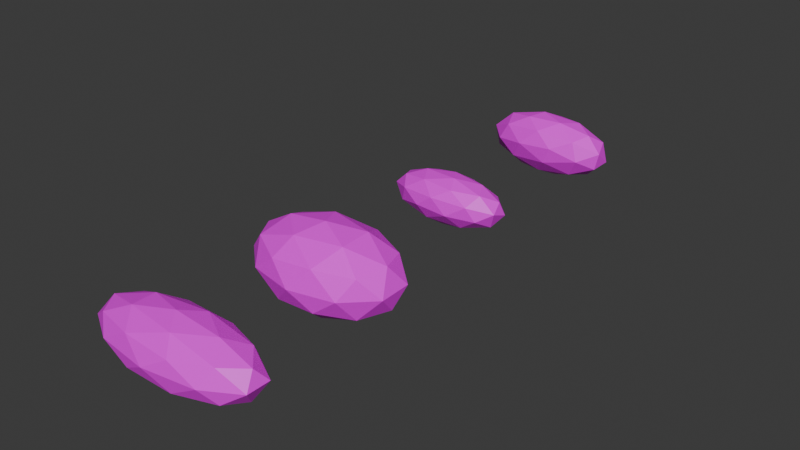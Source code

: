 # Source: Buds.blend  (saved by Blender 4.2.66; exported with 4.5.12 LTS)
import bpy
from mathutils import Matrix  # noqa: F401  (used for matrix-valued properties, if any)

bpy.ops.wm.read_factory_settings(use_empty=True)
scene = bpy.context.scene
scene.name = 'Scene'

# ---- collections
col_bud_sizes = bpy.data.collections.new('bud sizes'); scene.collection.children.link(col_bud_sizes)

# ---- images (referenced by path relative to the original .blend; pixels are not part of the script)
import os
ASSET_DIR = os.environ.get("B2B_ASSET_DIR", "")  # directory of the original .blend (textures are referenced by path, not embedded)
HERE = os.path.dirname(os.path.abspath(__file__))  # packed textures are extracted next to this script under _unpacked/

def load_image(name, relpath, width, height, colorspace="sRGB"):
    """Load a texture the original file referenced (path relative to the .blend, or extracted next to this script)."""
    p = next((c for c in (os.path.join(HERE, relpath), os.path.join(ASSET_DIR, relpath)) if relpath and os.path.exists(c)), "")
    if p:
        img = bpy.data.images.load(p, check_existing=True)
        img.name = name
    else:  # same state as the original file: an image datablock whose file is absent (Cycles renders it pink)
        img = bpy.data.images.new(name, width, height)
        img.source = "FILE"
        img.filepath = "//" + (relpath or name)
    img.colorspace_settings.name = colorspace
    return img
img_cannabisnugtexture001_basecolor_png = load_image('cannabisnugtexture001_BaseColor.png', 'cannabisnugtexture001_BaseColor.png', 1024, 1024, 'sRGB')

# ---- materials (node trees are filled in below, after node groups)
mat_material = bpy.data.materials.new('Material')
mat_material.alpha_threshold = 0.0
mat_material.roughness = 0.5
mat_material.line_color = (0.0, 0.0, 0.0, 1.0)

# ---- material node trees
mat_material.use_nodes = True; mat_material.node_tree.nodes.clear()
_N = mat_material.node_tree.nodes; _L = mat_material.node_tree.links
n0 = _N.new('ShaderNodeOutputMaterial'); n0.name = 'Material Output'; n0.location = (300, 300)
n1 = _N.new('ShaderNodeBsdfPrincipled'); n1.name = 'Principled BSDF'; n1.location = (10, 300)
n1.inputs[3].default_value = 1.45
n2 = _N.new('ShaderNodeTexImage'); n2.name = 'Image Texture'; n2.location = (-277, 186)
n2.image = img_cannabisnugtexture001_basecolor_png
_L.new(n1.outputs[0], n0.inputs[0])
_L.new(n2.outputs[0], n1.inputs[0])
n0.is_active_output = True

# ---- world
world_world = bpy.data.worlds.new('World'); scene.world = world_world
world_world.use_nodes = True; world_world.node_tree.nodes.clear()
_N = world_world.node_tree.nodes; _L = world_world.node_tree.links
n0 = _N.new('ShaderNodeOutputWorld'); n0.name = 'World Output'; n0.location = (300, 300)
n1 = _N.new('ShaderNodeBackground'); n1.name = 'Background'; n1.location = (10, 300)
n1.inputs[0].default_value = (0.05088, 0.05088, 0.05088, 1.0)
_L.new(n1.outputs[0], n0.inputs[0])
n0.is_active_output = True
world_world.color = (0.05088, 0.05088, 0.05088)
world_world.sun_shadow_jitter_overblur = 0.0

# ---- meshes
me_bud1 = bpy.data.meshes.new('Bud1')
me_bud1.from_pydata([(4.257e-09, 2.838e-09, -1.1), (0.5235, -0.5306, -0.4921), (-0.2, -0.8586, -0.4921), (-0.6471, 2.838e-09, -0.4921), (-0.2, 0.8586, -0.4921), (0.5235, 0.5306, -0.4921), (0.2, -0.8586, 0.4921), (-0.5235, -0.5306, 0.4921), (-0.5235, 0.5306, 0.4921), (0.2, 0.8586, 0.4921), (0.6471, 2.838e-09, 0.4921), (4.257e-09, 2.838e-09, 1.1), (-0.1175, -0.5046, -0.936), (0.3077, -0.3119, -0.936), (0.1902, -0.8165, -0.5785), (0.6155, 2.838e-09, -0.5785), (0.3077, 0.3119, -0.936), (-0.3804, 2.838e-09, -0.936), (-0.4979, -0.5047, -0.5785), (-0.1175, 0.5046, -0.936), (-0.4979, 0.5047, -0.5785), (0.1902, 0.8165, -0.5785), (0.6881, -0.3119, 5.677e-09), (0.6881, 0.3119, 5.677e-09), (4.257e-09, -1.009, 5.677e-09), (0.4253, -0.8165, 5.677e-09), (-0.6881, -0.3119, 5.677e-09), (-0.4253, -0.8165, 5.677e-09), (-0.4253, 0.8165, 5.677e-09), (-0.6881, 0.3119, 5.677e-09), (0.4253, 0.8165, 5.677e-09), (4.257e-09, 1.009, 5.677e-09), (0.4979, -0.5047, 0.5785), (-0.1902, -0.8165, 0.5785), (-0.6155, 2.838e-09, 0.5785), (-0.1902, 0.8165, 0.5785), (0.4979, 0.5047, 0.5785), (0.1175, -0.5046, 0.936), (0.3804, 2.838e-09, 0.936), (-0.3077, -0.3119, 0.936), (-0.3077, 0.3119, 0.936), (0.1175, 0.5046, 0.936)], [], [(0, 13, 12), (1, 13, 15), (0, 12, 17), (0, 17, 19), (0, 19, 16), (1, 15, 22), (2, 14, 24), (3, 18, 26), (4, 20, 28), (5, 21, 30), (1, 22, 25), (2, 24, 27), (3, 26, 29), (4, 28, 31), (5, 30, 23), (6, 32, 37), (7, 33, 39), (8, 34, 40), (9, 35, 41), (10, 36, 38), (38, 41, 11), (38, 36, 41), (36, 9, 41), (41, 40, 11), (41, 35, 40), (35, 8, 40), (40, 39, 11), (40, 34, 39), (34, 7, 39), (39, 37, 11), (39, 33, 37), (33, 6, 37), (37, 38, 11), (37, 32, 38), (32, 10, 38), (23, 36, 10), (23, 30, 36), (30, 9, 36), (31, 35, 9), (31, 28, 35), (28, 8, 35), (29, 34, 8), (29, 26, 34), (26, 7, 34), (27, 33, 7), (27, 24, 33), (24, 6, 33), (25, 32, 6), (25, 22, 32), (22, 10, 32), (30, 31, 9), (30, 21, 31), (21, 4, 31), (28, 29, 8), (28, 20, 29), (20, 3, 29), (26, 27, 7), (26, 18, 27), (18, 2, 27), (24, 25, 6), (24, 14, 25), (14, 1, 25), (22, 23, 10), (22, 15, 23), (15, 5, 23), (16, 21, 5), (16, 19, 21), (19, 4, 21), (19, 20, 4), (19, 17, 20), (17, 3, 20), (17, 18, 3), (17, 12, 18), (12, 2, 18), (15, 16, 5), (15, 13, 16), (13, 0, 16), (12, 14, 2), (12, 13, 14), (13, 1, 14)])
_uv = me_bud1.uv_layers.new(name='UVMap')
_uv.uv.foreach_set('vector', [0.1818, 0.0, 0.2273, 0.07873, 0.1364, 0.07873, 0.2727, 0.1575, 0.3182, 0.07873, 0.3636, 0.1575, 0.9091, 0.0, 0.9545, 0.07873, 0.8636, 0.07873, 0.7273, 0.0, 0.7727, 0.07873, 0.6818, 0.07873, 0.5455, 0.0, 0.5909, 0.07873, 0.5, 0.07873, 0.2727, 0.1575, 0.3636, 0.1575, 0.3182, 0.2362, 0.09091, 0.1575, 0.1818, 0.1575, 0.1364, 0.2362, 0.8182, 0.1575, 0.9091, 0.1575, 0.8636, 0.2362, 0.6364, 0.1575, 0.7273, 0.1575, 0.6818, 0.2362, 0.4545, 0.1575, 0.5455, 0.1575, 0.5, 0.2362, 0.2727, 0.1575, 0.3182, 0.2362, 0.2273, 0.2362, 0.09091, 0.1575, 0.1364, 0.2362, 0.04546, 0.2362, 0.8182, 0.1575, 0.8636, 0.2362, 0.7727, 0.2362, 0.6364, 0.1575, 0.6818, 0.2362, 0.5909, 0.2362, 0.4545, 0.1575, 0.5, 0.2362, 0.4091, 0.2362, 0.1818, 0.3149, 0.2727, 0.3149, 0.2273, 0.3937, 0.0, 0.3149, 0.09091, 0.3149, 0.04546, 0.3937, 0.7273, 0.3149, 0.8182, 0.3149, 0.7727, 0.3937, 0.5455, 0.3149, 0.6364, 0.3149, 0.5909, 0.3937, 0.3636, 0.3149, 0.4545, 0.3149, 0.4091, 0.3937, 0.4091, 0.3937, 0.5, 0.3937, 0.4545, 0.4724, 0.4091, 0.3937, 0.4545, 0.3149, 0.5, 0.3937, 0.4545, 0.3149, 0.5455, 0.3149, 0.5, 0.3937, 0.5909, 0.3937, 0.6818, 0.3937, 0.6364, 0.4724, 0.5909, 0.3937, 0.6364, 0.3149, 0.6818, 0.3937, 0.6364, 0.3149, 0.7273, 0.3149, 0.6818, 0.3937, 0.7727, 0.3937, 0.8636, 0.3937, 0.8182, 0.4724, 0.7727, 0.3937, 0.8182, 0.3149, 0.8636, 0.3937, 0.8182, 0.3149, 0.9091, 0.3149, 0.8636, 0.3937, 0.04546, 0.3937, 0.1364, 0.3937, 0.09091, 0.4724, 0.04546, 0.3937, 0.09091, 0.3149, 0.1364, 0.3937, 0.09091, 0.3149, 0.1818, 0.3149, 0.1364, 0.3937, 0.2273, 0.3937, 0.3182, 0.3937, 0.2727, 0.4724, 0.2273, 0.3937, 0.2727, 0.3149, 0.3182, 0.3937, 0.2727, 0.3149, 0.3636, 0.3149, 0.3182, 0.3937, 0.4091, 0.2362, 0.4545, 0.3149, 0.3636, 0.3149, 0.4091, 0.2362, 0.5, 0.2362, 0.4545, 0.3149, 0.5, 0.2362, 0.5455, 0.3149, 0.4545, 0.3149, 0.5909, 0.2362, 0.6364, 0.3149, 0.5455, 0.3149, 0.5909, 0.2362, 0.6818, 0.2362, 0.6364, 0.3149, 0.6818, 0.2362, 0.7273, 0.3149, 0.6364, 0.3149, 0.7727, 0.2362, 0.8182, 0.3149, 0.7273, 0.3149, 0.7727, 0.2362, 0.8636, 0.2362, 0.8182, 0.3149, 0.8636, 0.2362, 0.9091, 0.3149, 0.8182, 0.3149, 0.04546, 0.2362, 0.09091, 0.3149, 0.0, 0.3149, 0.04546, 0.2362, 0.1364, 0.2362, 0.09091, 0.3149, 0.1364, 0.2362, 0.1818, 0.3149, 0.09091, 0.3149, 0.2273, 0.2362, 0.2727, 0.3149, 0.1818, 0.3149, 0.2273, 0.2362, 0.3182, 0.2362, 0.2727, 0.3149, 0.3182, 0.2362, 0.3636, 0.3149, 0.2727, 0.3149, 0.5, 0.2362, 0.5909, 0.2362, 0.5455, 0.3149, 0.5, 0.2362, 0.5455, 0.1575, 0.5909, 0.2362, 0.5455, 0.1575, 0.6364, 0.1575, 0.5909, 0.2362, 0.6818, 0.2362, 0.7727, 0.2362, 0.7273, 0.3149, 0.6818, 0.2362, 0.7273, 0.1575, 0.7727, 0.2362, 0.7273, 0.1575, 0.8182, 0.1575, 0.7727, 0.2362, 0.8636, 0.2362, 0.9545, 0.2362, 0.9091, 0.3149, 0.8636, 0.2362, 0.9091, 0.1575, 0.9545, 0.2362, 0.9091, 0.1575, 1.0, 0.1575, 0.9545, 0.2362, 0.1364, 0.2362, 0.2273, 0.2362, 0.1818, 0.3149, 0.1364, 0.2362, 0.1818, 0.1575, 0.2273, 0.2362, 0.1818, 0.1575, 0.2727, 0.1575, 0.2273, 0.2362, 0.3182, 0.2362, 0.4091, 0.2362, 0.3636, 0.3149, 0.3182, 0.2362, 0.3636, 0.1575, 0.4091, 0.2362, 0.3636, 0.1575, 0.4545, 0.1575, 0.4091, 0.2362, 0.5, 0.07873, 0.5455, 0.1575, 0.4545, 0.1575, 0.5, 0.07873, 0.5909, 0.07873, 0.5455, 0.1575, 0.5909, 0.07873, 0.6364, 0.1575, 0.5455, 0.1575, 0.6818, 0.07873, 0.7273, 0.1575, 0.6364, 0.1575, 0.6818, 0.07873, 0.7727, 0.07873, 0.7273, 0.1575, 0.7727, 0.07873, 0.8182, 0.1575, 0.7273, 0.1575, 0.8636, 0.07873, 0.9091, 0.1575, 0.8182, 0.1575, 0.8636, 0.07873, 0.9545, 0.07873, 0.9091, 0.1575, 0.9545, 0.07873, 1.0, 0.1575, 0.9091, 0.1575, 0.3636, 0.1575, 0.4091, 0.07873, 0.4545, 0.1575, 0.3636, 0.1575, 0.3182, 0.07873, 0.4091, 0.07873, 0.3182, 0.07873, 0.3636, 0.0, 0.4091, 0.07873, 0.1364, 0.07873, 0.1818, 0.1575, 0.09091, 0.1575, 0.1364, 0.07873, 0.2273, 0.07873, 0.1818, 0.1575, 0.2273, 0.07873, 0.2727, 0.1575, 0.1818, 0.1575])
me_bud1.materials.append(mat_material)
me_bud1.update()
me_bud2 = bpy.data.meshes.new('Bud2')
me_bud2.from_pydata([(4.257e-09, 2.838e-09, -1.1), (0.5235, -0.5306, -0.4921), (-0.2, -0.8586, -0.4921), (-0.6471, 2.838e-09, -0.4921), (-0.2, 0.8586, -0.4921), (0.5235, 0.5306, -0.4921), (0.2, -0.8586, 0.4921), (-0.5235, -0.5306, 0.4921), (-0.5235, 0.5306, 0.4921), (0.2, 0.8586, 0.4921), (0.6471, 2.838e-09, 0.4921), (4.257e-09, 2.838e-09, 1.1), (-0.1175, -0.5046, -0.936), (0.3077, -0.3119, -0.936), (0.1902, -0.8165, -0.5785), (0.6155, 2.838e-09, -0.5785), (0.3077, 0.3119, -0.936), (-0.3804, 2.838e-09, -0.936), (-0.4979, -0.5047, -0.5785), (-0.1175, 0.5046, -0.936), (-0.4979, 0.5047, -0.5785), (0.1902, 0.8165, -0.5785), (0.6881, -0.3119, 5.677e-09), (0.6881, 0.3119, 5.677e-09), (4.257e-09, -1.009, 5.677e-09), (0.4253, -0.8165, 5.677e-09), (-0.6881, -0.3119, 5.677e-09), (-0.4253, -0.8165, 5.677e-09), (-0.4253, 0.8165, 5.677e-09), (-0.6881, 0.3119, 5.677e-09), (0.4253, 0.8165, 5.677e-09), (4.257e-09, 1.009, 5.677e-09), (0.4979, -0.5047, 0.5785), (-0.1902, -0.8165, 0.5785), (-0.6155, 2.838e-09, 0.5785), (-0.1902, 0.8165, 0.5785), (0.4979, 0.5047, 0.5785), (0.1175, -0.5046, 0.936), (0.3804, 2.838e-09, 0.936), (-0.3077, -0.3119, 0.936), (-0.3077, 0.3119, 0.936), (0.1175, 0.5046, 0.936)], [], [(0, 13, 12), (1, 13, 15), (0, 12, 17), (0, 17, 19), (0, 19, 16), (1, 15, 22), (2, 14, 24), (3, 18, 26), (4, 20, 28), (5, 21, 30), (1, 22, 25), (2, 24, 27), (3, 26, 29), (4, 28, 31), (5, 30, 23), (6, 32, 37), (7, 33, 39), (8, 34, 40), (9, 35, 41), (10, 36, 38), (38, 41, 11), (38, 36, 41), (36, 9, 41), (41, 40, 11), (41, 35, 40), (35, 8, 40), (40, 39, 11), (40, 34, 39), (34, 7, 39), (39, 37, 11), (39, 33, 37), (33, 6, 37), (37, 38, 11), (37, 32, 38), (32, 10, 38), (23, 36, 10), (23, 30, 36), (30, 9, 36), (31, 35, 9), (31, 28, 35), (28, 8, 35), (29, 34, 8), (29, 26, 34), (26, 7, 34), (27, 33, 7), (27, 24, 33), (24, 6, 33), (25, 32, 6), (25, 22, 32), (22, 10, 32), (30, 31, 9), (30, 21, 31), (21, 4, 31), (28, 29, 8), (28, 20, 29), (20, 3, 29), (26, 27, 7), (26, 18, 27), (18, 2, 27), (24, 25, 6), (24, 14, 25), (14, 1, 25), (22, 23, 10), (22, 15, 23), (15, 5, 23), (16, 21, 5), (16, 19, 21), (19, 4, 21), (19, 20, 4), (19, 17, 20), (17, 3, 20), (17, 18, 3), (17, 12, 18), (12, 2, 18), (15, 16, 5), (15, 13, 16), (13, 0, 16), (12, 14, 2), (12, 13, 14), (13, 1, 14)])
_uv = me_bud2.uv_layers.new(name='UVMap')
_uv.uv.foreach_set('vector', [0.1818, 0.0, 0.2273, 0.07873, 0.1364, 0.07873, 0.2727, 0.1575, 0.3182, 0.07873, 0.3636, 0.1575, 0.9091, 0.0, 0.9545, 0.07873, 0.8636, 0.07873, 0.7273, 0.0, 0.7727, 0.07873, 0.6818, 0.07873, 0.5455, 0.0, 0.5909, 0.07873, 0.5, 0.07873, 0.2727, 0.1575, 0.3636, 0.1575, 0.3182, 0.2362, 0.09091, 0.1575, 0.1818, 0.1575, 0.1364, 0.2362, 0.8182, 0.1575, 0.9091, 0.1575, 0.8636, 0.2362, 0.6364, 0.1575, 0.7273, 0.1575, 0.6818, 0.2362, 0.4545, 0.1575, 0.5455, 0.1575, 0.5, 0.2362, 0.2727, 0.1575, 0.3182, 0.2362, 0.2273, 0.2362, 0.09091, 0.1575, 0.1364, 0.2362, 0.04546, 0.2362, 0.8182, 0.1575, 0.8636, 0.2362, 0.7727, 0.2362, 0.6364, 0.1575, 0.6818, 0.2362, 0.5909, 0.2362, 0.4545, 0.1575, 0.5, 0.2362, 0.4091, 0.2362, 0.1818, 0.3149, 0.2727, 0.3149, 0.2273, 0.3937, 0.0, 0.3149, 0.09091, 0.3149, 0.04546, 0.3937, 0.7273, 0.3149, 0.8182, 0.3149, 0.7727, 0.3937, 0.5455, 0.3149, 0.6364, 0.3149, 0.5909, 0.3937, 0.3636, 0.3149, 0.4545, 0.3149, 0.4091, 0.3937, 0.4091, 0.3937, 0.5, 0.3937, 0.4545, 0.4724, 0.4091, 0.3937, 0.4545, 0.3149, 0.5, 0.3937, 0.4545, 0.3149, 0.5455, 0.3149, 0.5, 0.3937, 0.5909, 0.3937, 0.6818, 0.3937, 0.6364, 0.4724, 0.5909, 0.3937, 0.6364, 0.3149, 0.6818, 0.3937, 0.6364, 0.3149, 0.7273, 0.3149, 0.6818, 0.3937, 0.7727, 0.3937, 0.8636, 0.3937, 0.8182, 0.4724, 0.7727, 0.3937, 0.8182, 0.3149, 0.8636, 0.3937, 0.8182, 0.3149, 0.9091, 0.3149, 0.8636, 0.3937, 0.04546, 0.3937, 0.1364, 0.3937, 0.09091, 0.4724, 0.04546, 0.3937, 0.09091, 0.3149, 0.1364, 0.3937, 0.09091, 0.3149, 0.1818, 0.3149, 0.1364, 0.3937, 0.2273, 0.3937, 0.3182, 0.3937, 0.2727, 0.4724, 0.2273, 0.3937, 0.2727, 0.3149, 0.3182, 0.3937, 0.2727, 0.3149, 0.3636, 0.3149, 0.3182, 0.3937, 0.4091, 0.2362, 0.4545, 0.3149, 0.3636, 0.3149, 0.4091, 0.2362, 0.5, 0.2362, 0.4545, 0.3149, 0.5, 0.2362, 0.5455, 0.3149, 0.4545, 0.3149, 0.5909, 0.2362, 0.6364, 0.3149, 0.5455, 0.3149, 0.5909, 0.2362, 0.6818, 0.2362, 0.6364, 0.3149, 0.6818, 0.2362, 0.7273, 0.3149, 0.6364, 0.3149, 0.7727, 0.2362, 0.8182, 0.3149, 0.7273, 0.3149, 0.7727, 0.2362, 0.8636, 0.2362, 0.8182, 0.3149, 0.8636, 0.2362, 0.9091, 0.3149, 0.8182, 0.3149, 0.04546, 0.2362, 0.09091, 0.3149, 0.0, 0.3149, 0.04546, 0.2362, 0.1364, 0.2362, 0.09091, 0.3149, 0.1364, 0.2362, 0.1818, 0.3149, 0.09091, 0.3149, 0.2273, 0.2362, 0.2727, 0.3149, 0.1818, 0.3149, 0.2273, 0.2362, 0.3182, 0.2362, 0.2727, 0.3149, 0.3182, 0.2362, 0.3636, 0.3149, 0.2727, 0.3149, 0.5, 0.2362, 0.5909, 0.2362, 0.5455, 0.3149, 0.5, 0.2362, 0.5455, 0.1575, 0.5909, 0.2362, 0.5455, 0.1575, 0.6364, 0.1575, 0.5909, 0.2362, 0.6818, 0.2362, 0.7727, 0.2362, 0.7273, 0.3149, 0.6818, 0.2362, 0.7273, 0.1575, 0.7727, 0.2362, 0.7273, 0.1575, 0.8182, 0.1575, 0.7727, 0.2362, 0.8636, 0.2362, 0.9545, 0.2362, 0.9091, 0.3149, 0.8636, 0.2362, 0.9091, 0.1575, 0.9545, 0.2362, 0.9091, 0.1575, 1.0, 0.1575, 0.9545, 0.2362, 0.1364, 0.2362, 0.2273, 0.2362, 0.1818, 0.3149, 0.1364, 0.2362, 0.1818, 0.1575, 0.2273, 0.2362, 0.1818, 0.1575, 0.2727, 0.1575, 0.2273, 0.2362, 0.3182, 0.2362, 0.4091, 0.2362, 0.3636, 0.3149, 0.3182, 0.2362, 0.3636, 0.1575, 0.4091, 0.2362, 0.3636, 0.1575, 0.4545, 0.1575, 0.4091, 0.2362, 0.5, 0.07873, 0.5455, 0.1575, 0.4545, 0.1575, 0.5, 0.07873, 0.5909, 0.07873, 0.5455, 0.1575, 0.5909, 0.07873, 0.6364, 0.1575, 0.5455, 0.1575, 0.6818, 0.07873, 0.7273, 0.1575, 0.6364, 0.1575, 0.6818, 0.07873, 0.7727, 0.07873, 0.7273, 0.1575, 0.7727, 0.07873, 0.8182, 0.1575, 0.7273, 0.1575, 0.8636, 0.07873, 0.9091, 0.1575, 0.8182, 0.1575, 0.8636, 0.07873, 0.9545, 0.07873, 0.9091, 0.1575, 0.9545, 0.07873, 1.0, 0.1575, 0.9091, 0.1575, 0.3636, 0.1575, 0.4091, 0.07873, 0.4545, 0.1575, 0.3636, 0.1575, 0.3182, 0.07873, 0.4091, 0.07873, 0.3182, 0.07873, 0.3636, 0.0, 0.4091, 0.07873, 0.1364, 0.07873, 0.1818, 0.1575, 0.09091, 0.1575, 0.1364, 0.07873, 0.2273, 0.07873, 0.1818, 0.1575, 0.2273, 0.07873, 0.2727, 0.1575, 0.1818, 0.1575])
me_bud2.materials.append(mat_material)
me_bud2.update()
me_bud3 = bpy.data.meshes.new('Bud3')
me_bud3.from_pydata([(4.257e-09, 2.838e-09, -1.1), (0.5235, -0.5306, -0.4921), (-0.2, -0.8586, -0.4921), (-0.6471, 2.838e-09, -0.4921), (-0.2, 0.8586, -0.4921), (0.5235, 0.5306, -0.4921), (0.2, -0.8586, 0.4921), (-0.5235, -0.5306, 0.4921), (-0.5235, 0.5306, 0.4921), (0.2, 0.8586, 0.4921), (0.6471, 2.838e-09, 0.4921), (4.257e-09, 2.838e-09, 1.1), (-0.1175, -0.5046, -0.936), (0.3077, -0.3119, -0.936), (0.1902, -0.8165, -0.5785), (0.6155, 2.838e-09, -0.5785), (0.3077, 0.3119, -0.936), (-0.3804, 2.838e-09, -0.936), (-0.4979, -0.5047, -0.5785), (-0.1175, 0.5046, -0.936), (-0.4979, 0.5047, -0.5785), (0.1902, 0.8165, -0.5785), (0.6881, -0.3119, 5.677e-09), (0.6881, 0.3119, 5.677e-09), (4.257e-09, -1.009, 5.677e-09), (0.4253, -0.8165, 5.677e-09), (-0.6881, -0.3119, 5.677e-09), (-0.4253, -0.8165, 5.677e-09), (-0.4253, 0.8165, 5.677e-09), (-0.6881, 0.3119, 5.677e-09), (0.4253, 0.8165, 5.677e-09), (4.257e-09, 1.009, 5.677e-09), (0.4979, -0.5047, 0.5785), (-0.1902, -0.8165, 0.5785), (-0.6155, 2.838e-09, 0.5785), (-0.1902, 0.8165, 0.5785), (0.4979, 0.5047, 0.5785), (0.1175, -0.5046, 0.936), (0.3804, 2.838e-09, 0.936), (-0.3077, -0.3119, 0.936), (-0.3077, 0.3119, 0.936), (0.1175, 0.5046, 0.936)], [], [(0, 13, 12), (1, 13, 15), (0, 12, 17), (0, 17, 19), (0, 19, 16), (1, 15, 22), (2, 14, 24), (3, 18, 26), (4, 20, 28), (5, 21, 30), (1, 22, 25), (2, 24, 27), (3, 26, 29), (4, 28, 31), (5, 30, 23), (6, 32, 37), (7, 33, 39), (8, 34, 40), (9, 35, 41), (10, 36, 38), (38, 41, 11), (38, 36, 41), (36, 9, 41), (41, 40, 11), (41, 35, 40), (35, 8, 40), (40, 39, 11), (40, 34, 39), (34, 7, 39), (39, 37, 11), (39, 33, 37), (33, 6, 37), (37, 38, 11), (37, 32, 38), (32, 10, 38), (23, 36, 10), (23, 30, 36), (30, 9, 36), (31, 35, 9), (31, 28, 35), (28, 8, 35), (29, 34, 8), (29, 26, 34), (26, 7, 34), (27, 33, 7), (27, 24, 33), (24, 6, 33), (25, 32, 6), (25, 22, 32), (22, 10, 32), (30, 31, 9), (30, 21, 31), (21, 4, 31), (28, 29, 8), (28, 20, 29), (20, 3, 29), (26, 27, 7), (26, 18, 27), (18, 2, 27), (24, 25, 6), (24, 14, 25), (14, 1, 25), (22, 23, 10), (22, 15, 23), (15, 5, 23), (16, 21, 5), (16, 19, 21), (19, 4, 21), (19, 20, 4), (19, 17, 20), (17, 3, 20), (17, 18, 3), (17, 12, 18), (12, 2, 18), (15, 16, 5), (15, 13, 16), (13, 0, 16), (12, 14, 2), (12, 13, 14), (13, 1, 14)])
_uv = me_bud3.uv_layers.new(name='UVMap')
_uv.uv.foreach_set('vector', [0.1818, 0.0, 0.2273, 0.07873, 0.1364, 0.07873, 0.2727, 0.1575, 0.3182, 0.07873, 0.3636, 0.1575, 0.9091, 0.0, 0.9545, 0.07873, 0.8636, 0.07873, 0.7273, 0.0, 0.7727, 0.07873, 0.6818, 0.07873, 0.5455, 0.0, 0.5909, 0.07873, 0.5, 0.07873, 0.2727, 0.1575, 0.3636, 0.1575, 0.3182, 0.2362, 0.09091, 0.1575, 0.1818, 0.1575, 0.1364, 0.2362, 0.8182, 0.1575, 0.9091, 0.1575, 0.8636, 0.2362, 0.6364, 0.1575, 0.7273, 0.1575, 0.6818, 0.2362, 0.4545, 0.1575, 0.5455, 0.1575, 0.5, 0.2362, 0.2727, 0.1575, 0.3182, 0.2362, 0.2273, 0.2362, 0.09091, 0.1575, 0.1364, 0.2362, 0.04546, 0.2362, 0.8182, 0.1575, 0.8636, 0.2362, 0.7727, 0.2362, 0.6364, 0.1575, 0.6818, 0.2362, 0.5909, 0.2362, 0.4545, 0.1575, 0.5, 0.2362, 0.4091, 0.2362, 0.1818, 0.3149, 0.2727, 0.3149, 0.2273, 0.3937, 0.0, 0.3149, 0.09091, 0.3149, 0.04546, 0.3937, 0.7273, 0.3149, 0.8182, 0.3149, 0.7727, 0.3937, 0.5455, 0.3149, 0.6364, 0.3149, 0.5909, 0.3937, 0.3636, 0.3149, 0.4545, 0.3149, 0.4091, 0.3937, 0.4091, 0.3937, 0.5, 0.3937, 0.4545, 0.4724, 0.4091, 0.3937, 0.4545, 0.3149, 0.5, 0.3937, 0.4545, 0.3149, 0.5455, 0.3149, 0.5, 0.3937, 0.5909, 0.3937, 0.6818, 0.3937, 0.6364, 0.4724, 0.5909, 0.3937, 0.6364, 0.3149, 0.6818, 0.3937, 0.6364, 0.3149, 0.7273, 0.3149, 0.6818, 0.3937, 0.7727, 0.3937, 0.8636, 0.3937, 0.8182, 0.4724, 0.7727, 0.3937, 0.8182, 0.3149, 0.8636, 0.3937, 0.8182, 0.3149, 0.9091, 0.3149, 0.8636, 0.3937, 0.04546, 0.3937, 0.1364, 0.3937, 0.09091, 0.4724, 0.04546, 0.3937, 0.09091, 0.3149, 0.1364, 0.3937, 0.09091, 0.3149, 0.1818, 0.3149, 0.1364, 0.3937, 0.2273, 0.3937, 0.3182, 0.3937, 0.2727, 0.4724, 0.2273, 0.3937, 0.2727, 0.3149, 0.3182, 0.3937, 0.2727, 0.3149, 0.3636, 0.3149, 0.3182, 0.3937, 0.4091, 0.2362, 0.4545, 0.3149, 0.3636, 0.3149, 0.4091, 0.2362, 0.5, 0.2362, 0.4545, 0.3149, 0.5, 0.2362, 0.5455, 0.3149, 0.4545, 0.3149, 0.5909, 0.2362, 0.6364, 0.3149, 0.5455, 0.3149, 0.5909, 0.2362, 0.6818, 0.2362, 0.6364, 0.3149, 0.6818, 0.2362, 0.7273, 0.3149, 0.6364, 0.3149, 0.7727, 0.2362, 0.8182, 0.3149, 0.7273, 0.3149, 0.7727, 0.2362, 0.8636, 0.2362, 0.8182, 0.3149, 0.8636, 0.2362, 0.9091, 0.3149, 0.8182, 0.3149, 0.04546, 0.2362, 0.09091, 0.3149, 0.0, 0.3149, 0.04546, 0.2362, 0.1364, 0.2362, 0.09091, 0.3149, 0.1364, 0.2362, 0.1818, 0.3149, 0.09091, 0.3149, 0.2273, 0.2362, 0.2727, 0.3149, 0.1818, 0.3149, 0.2273, 0.2362, 0.3182, 0.2362, 0.2727, 0.3149, 0.3182, 0.2362, 0.3636, 0.3149, 0.2727, 0.3149, 0.5, 0.2362, 0.5909, 0.2362, 0.5455, 0.3149, 0.5, 0.2362, 0.5455, 0.1575, 0.5909, 0.2362, 0.5455, 0.1575, 0.6364, 0.1575, 0.5909, 0.2362, 0.6818, 0.2362, 0.7727, 0.2362, 0.7273, 0.3149, 0.6818, 0.2362, 0.7273, 0.1575, 0.7727, 0.2362, 0.7273, 0.1575, 0.8182, 0.1575, 0.7727, 0.2362, 0.8636, 0.2362, 0.9545, 0.2362, 0.9091, 0.3149, 0.8636, 0.2362, 0.9091, 0.1575, 0.9545, 0.2362, 0.9091, 0.1575, 1.0, 0.1575, 0.9545, 0.2362, 0.1364, 0.2362, 0.2273, 0.2362, 0.1818, 0.3149, 0.1364, 0.2362, 0.1818, 0.1575, 0.2273, 0.2362, 0.1818, 0.1575, 0.2727, 0.1575, 0.2273, 0.2362, 0.3182, 0.2362, 0.4091, 0.2362, 0.3636, 0.3149, 0.3182, 0.2362, 0.3636, 0.1575, 0.4091, 0.2362, 0.3636, 0.1575, 0.4545, 0.1575, 0.4091, 0.2362, 0.5, 0.07873, 0.5455, 0.1575, 0.4545, 0.1575, 0.5, 0.07873, 0.5909, 0.07873, 0.5455, 0.1575, 0.5909, 0.07873, 0.6364, 0.1575, 0.5455, 0.1575, 0.6818, 0.07873, 0.7273, 0.1575, 0.6364, 0.1575, 0.6818, 0.07873, 0.7727, 0.07873, 0.7273, 0.1575, 0.7727, 0.07873, 0.8182, 0.1575, 0.7273, 0.1575, 0.8636, 0.07873, 0.9091, 0.1575, 0.8182, 0.1575, 0.8636, 0.07873, 0.9545, 0.07873, 0.9091, 0.1575, 0.9545, 0.07873, 1.0, 0.1575, 0.9091, 0.1575, 0.3636, 0.1575, 0.4091, 0.07873, 0.4545, 0.1575, 0.3636, 0.1575, 0.3182, 0.07873, 0.4091, 0.07873, 0.3182, 0.07873, 0.3636, 0.0, 0.4091, 0.07873, 0.1364, 0.07873, 0.1818, 0.1575, 0.09091, 0.1575, 0.1364, 0.07873, 0.2273, 0.07873, 0.1818, 0.1575, 0.2273, 0.07873, 0.2727, 0.1575, 0.1818, 0.1575])
me_bud3.materials.append(mat_material)
me_bud3.update()
me_bud4 = bpy.data.meshes.new('Bud4')
me_bud4.from_pydata([(4.257e-09, 2.838e-09, -1.1), (0.5235, -0.5306, -0.4921), (-0.2, -0.8586, -0.4921), (-0.6471, 2.838e-09, -0.4921), (-0.2, 0.8586, -0.4921), (0.5235, 0.5306, -0.4921), (0.2, -0.8586, 0.4921), (-0.5235, -0.5306, 0.4921), (-0.5235, 0.5306, 0.4921), (0.2, 0.8586, 0.4921), (0.6471, 2.838e-09, 0.4921), (4.257e-09, 2.838e-09, 1.1), (-0.1175, -0.5046, -0.936), (0.3077, -0.3119, -0.936), (0.1902, -0.8165, -0.5785), (0.6155, 2.838e-09, -0.5785), (0.3077, 0.3119, -0.936), (-0.3804, 2.838e-09, -0.936), (-0.4979, -0.5047, -0.5785), (-0.1175, 0.5046, -0.936), (-0.4979, 0.5047, -0.5785), (0.1902, 0.8165, -0.5785), (0.6881, -0.3119, 5.677e-09), (0.6881, 0.3119, 5.677e-09), (4.257e-09, -1.009, 5.677e-09), (0.4253, -0.8165, 5.677e-09), (-0.6881, -0.3119, 5.677e-09), (-0.4253, -0.8165, 5.677e-09), (-0.4253, 0.8165, 5.677e-09), (-0.6881, 0.3119, 5.677e-09), (0.4253, 0.8165, 5.677e-09), (4.257e-09, 1.009, 5.677e-09), (0.4979, -0.5047, 0.5785), (-0.1902, -0.8165, 0.5785), (-0.6155, 2.838e-09, 0.5785), (-0.1902, 0.8165, 0.5785), (0.4979, 0.5047, 0.5785), (0.1175, -0.5046, 0.936), (0.3804, 2.838e-09, 0.936), (-0.3077, -0.3119, 0.936), (-0.3077, 0.3119, 0.936), (0.1175, 0.5046, 0.936)], [], [(0, 13, 12), (1, 13, 15), (0, 12, 17), (0, 17, 19), (0, 19, 16), (1, 15, 22), (2, 14, 24), (3, 18, 26), (4, 20, 28), (5, 21, 30), (1, 22, 25), (2, 24, 27), (3, 26, 29), (4, 28, 31), (5, 30, 23), (6, 32, 37), (7, 33, 39), (8, 34, 40), (9, 35, 41), (10, 36, 38), (38, 41, 11), (38, 36, 41), (36, 9, 41), (41, 40, 11), (41, 35, 40), (35, 8, 40), (40, 39, 11), (40, 34, 39), (34, 7, 39), (39, 37, 11), (39, 33, 37), (33, 6, 37), (37, 38, 11), (37, 32, 38), (32, 10, 38), (23, 36, 10), (23, 30, 36), (30, 9, 36), (31, 35, 9), (31, 28, 35), (28, 8, 35), (29, 34, 8), (29, 26, 34), (26, 7, 34), (27, 33, 7), (27, 24, 33), (24, 6, 33), (25, 32, 6), (25, 22, 32), (22, 10, 32), (30, 31, 9), (30, 21, 31), (21, 4, 31), (28, 29, 8), (28, 20, 29), (20, 3, 29), (26, 27, 7), (26, 18, 27), (18, 2, 27), (24, 25, 6), (24, 14, 25), (14, 1, 25), (22, 23, 10), (22, 15, 23), (15, 5, 23), (16, 21, 5), (16, 19, 21), (19, 4, 21), (19, 20, 4), (19, 17, 20), (17, 3, 20), (17, 18, 3), (17, 12, 18), (12, 2, 18), (15, 16, 5), (15, 13, 16), (13, 0, 16), (12, 14, 2), (12, 13, 14), (13, 1, 14)])
_uv = me_bud4.uv_layers.new(name='UVMap')
_uv.uv.foreach_set('vector', [0.1818, 0.0, 0.2273, 0.07873, 0.1364, 0.07873, 0.2727, 0.1575, 0.3182, 0.07873, 0.3636, 0.1575, 0.9091, 0.0, 0.9545, 0.07873, 0.8636, 0.07873, 0.7273, 0.0, 0.7727, 0.07873, 0.6818, 0.07873, 0.5455, 0.0, 0.5909, 0.07873, 0.5, 0.07873, 0.2727, 0.1575, 0.3636, 0.1575, 0.3182, 0.2362, 0.09091, 0.1575, 0.1818, 0.1575, 0.1364, 0.2362, 0.8182, 0.1575, 0.9091, 0.1575, 0.8636, 0.2362, 0.6364, 0.1575, 0.7273, 0.1575, 0.6818, 0.2362, 0.4545, 0.1575, 0.5455, 0.1575, 0.5, 0.2362, 0.2727, 0.1575, 0.3182, 0.2362, 0.2273, 0.2362, 0.09091, 0.1575, 0.1364, 0.2362, 0.04546, 0.2362, 0.8182, 0.1575, 0.8636, 0.2362, 0.7727, 0.2362, 0.6364, 0.1575, 0.6818, 0.2362, 0.5909, 0.2362, 0.4545, 0.1575, 0.5, 0.2362, 0.4091, 0.2362, 0.1818, 0.3149, 0.2727, 0.3149, 0.2273, 0.3937, 0.0, 0.3149, 0.09091, 0.3149, 0.04546, 0.3937, 0.7273, 0.3149, 0.8182, 0.3149, 0.7727, 0.3937, 0.5455, 0.3149, 0.6364, 0.3149, 0.5909, 0.3937, 0.3636, 0.3149, 0.4545, 0.3149, 0.4091, 0.3937, 0.4091, 0.3937, 0.5, 0.3937, 0.4545, 0.4724, 0.4091, 0.3937, 0.4545, 0.3149, 0.5, 0.3937, 0.4545, 0.3149, 0.5455, 0.3149, 0.5, 0.3937, 0.5909, 0.3937, 0.6818, 0.3937, 0.6364, 0.4724, 0.5909, 0.3937, 0.6364, 0.3149, 0.6818, 0.3937, 0.6364, 0.3149, 0.7273, 0.3149, 0.6818, 0.3937, 0.7727, 0.3937, 0.8636, 0.3937, 0.8182, 0.4724, 0.7727, 0.3937, 0.8182, 0.3149, 0.8636, 0.3937, 0.8182, 0.3149, 0.9091, 0.3149, 0.8636, 0.3937, 0.04546, 0.3937, 0.1364, 0.3937, 0.09091, 0.4724, 0.04546, 0.3937, 0.09091, 0.3149, 0.1364, 0.3937, 0.09091, 0.3149, 0.1818, 0.3149, 0.1364, 0.3937, 0.2273, 0.3937, 0.3182, 0.3937, 0.2727, 0.4724, 0.2273, 0.3937, 0.2727, 0.3149, 0.3182, 0.3937, 0.2727, 0.3149, 0.3636, 0.3149, 0.3182, 0.3937, 0.4091, 0.2362, 0.4545, 0.3149, 0.3636, 0.3149, 0.4091, 0.2362, 0.5, 0.2362, 0.4545, 0.3149, 0.5, 0.2362, 0.5455, 0.3149, 0.4545, 0.3149, 0.5909, 0.2362, 0.6364, 0.3149, 0.5455, 0.3149, 0.5909, 0.2362, 0.6818, 0.2362, 0.6364, 0.3149, 0.6818, 0.2362, 0.7273, 0.3149, 0.6364, 0.3149, 0.7727, 0.2362, 0.8182, 0.3149, 0.7273, 0.3149, 0.7727, 0.2362, 0.8636, 0.2362, 0.8182, 0.3149, 0.8636, 0.2362, 0.9091, 0.3149, 0.8182, 0.3149, 0.04546, 0.2362, 0.09091, 0.3149, 0.0, 0.3149, 0.04546, 0.2362, 0.1364, 0.2362, 0.09091, 0.3149, 0.1364, 0.2362, 0.1818, 0.3149, 0.09091, 0.3149, 0.2273, 0.2362, 0.2727, 0.3149, 0.1818, 0.3149, 0.2273, 0.2362, 0.3182, 0.2362, 0.2727, 0.3149, 0.3182, 0.2362, 0.3636, 0.3149, 0.2727, 0.3149, 0.5, 0.2362, 0.5909, 0.2362, 0.5455, 0.3149, 0.5, 0.2362, 0.5455, 0.1575, 0.5909, 0.2362, 0.5455, 0.1575, 0.6364, 0.1575, 0.5909, 0.2362, 0.6818, 0.2362, 0.7727, 0.2362, 0.7273, 0.3149, 0.6818, 0.2362, 0.7273, 0.1575, 0.7727, 0.2362, 0.7273, 0.1575, 0.8182, 0.1575, 0.7727, 0.2362, 0.8636, 0.2362, 0.9545, 0.2362, 0.9091, 0.3149, 0.8636, 0.2362, 0.9091, 0.1575, 0.9545, 0.2362, 0.9091, 0.1575, 1.0, 0.1575, 0.9545, 0.2362, 0.1364, 0.2362, 0.2273, 0.2362, 0.1818, 0.3149, 0.1364, 0.2362, 0.1818, 0.1575, 0.2273, 0.2362, 0.1818, 0.1575, 0.2727, 0.1575, 0.2273, 0.2362, 0.3182, 0.2362, 0.4091, 0.2362, 0.3636, 0.3149, 0.3182, 0.2362, 0.3636, 0.1575, 0.4091, 0.2362, 0.3636, 0.1575, 0.4545, 0.1575, 0.4091, 0.2362, 0.5, 0.07873, 0.5455, 0.1575, 0.4545, 0.1575, 0.5, 0.07873, 0.5909, 0.07873, 0.5455, 0.1575, 0.5909, 0.07873, 0.6364, 0.1575, 0.5455, 0.1575, 0.6818, 0.07873, 0.7273, 0.1575, 0.6364, 0.1575, 0.6818, 0.07873, 0.7727, 0.07873, 0.7273, 0.1575, 0.7727, 0.07873, 0.8182, 0.1575, 0.7273, 0.1575, 0.8636, 0.07873, 0.9091, 0.1575, 0.8182, 0.1575, 0.8636, 0.07873, 0.9545, 0.07873, 0.9091, 0.1575, 0.9545, 0.07873, 1.0, 0.1575, 0.9091, 0.1575, 0.3636, 0.1575, 0.4091, 0.07873, 0.4545, 0.1575, 0.3636, 0.1575, 0.3182, 0.07873, 0.4091, 0.07873, 0.3182, 0.07873, 0.3636, 0.0, 0.4091, 0.07873, 0.1364, 0.07873, 0.1818, 0.1575, 0.09091, 0.1575, 0.1364, 0.07873, 0.2273, 0.07873, 0.1818, 0.1575, 0.2273, 0.07873, 0.2727, 0.1575, 0.1818, 0.1575])
me_bud4.materials.append(mat_material)
me_bud4.update()

# ---- objects
ob_bud1 = bpy.data.objects.new('Bud1', me_bud1)
ob_bud2 = bpy.data.objects.new('Bud2', me_bud2)
ob_bud3 = bpy.data.objects.new('Bud3', me_bud3)
ob_bud4 = bpy.data.objects.new('Bud4', me_bud4)

# ---- transforms, parenting, visibility, modifiers, constraints
ob_bud1.location = (-1.631e-08, -3.507, -5.01e-09)
ob_bud1.scale = (3.832, 1.16, 0.8826)
ob_bud2.location = (-1.532e-08, 1.539, 9.387e-10)
ob_bud2.rotation_euler = (3.179, -0.0, 0.0)
ob_bud2.scale = (3.363, 1.58, 1.184)
ob_bud3.location = (-1.374e-08, 6.783, -3.931e-09)
ob_bud3.rotation_euler = (-0.3662, -0.0, 0.0)
ob_bud3.scale = (2.624, 0.9733, 0.7248)
ob_bud4.location = (-1.431e-08, 12.21, -1.554e-09)
ob_bud4.rotation_euler = (2.446, -0.0, 0.0)
ob_bud4.scale = (2.893, 1.07, 0.8826)

# ---- collection membership
col_bud_sizes.objects.link(ob_bud1)
col_bud_sizes.objects.link(ob_bud2)
col_bud_sizes.objects.link(ob_bud3)
col_bud_sizes.objects.link(ob_bud4)

# ---- scene / render settings (as saved in the file)
scene.frame_start = 1; scene.frame_end = 250; scene.frame_set(1)
scene.render.engine = 'BLENDER_EEVEE_NEXT'
scene.render.fps = 25
bpy.context.view_layer.update()

# ---- added for rendering (the .blend has no active camera and no usable light): camera, sun
cam_auto = bpy.data.cameras.new('AutoCamera')
cam_auto.lens = 50.0
cam_auto.sensor_width = 36.0
cam_auto.clip_end = 1000.0
ob_auto_camera = bpy.data.objects.new('AutoCamera', cam_auto)
scene.collection.objects.link(ob_auto_camera)
ob_auto_camera.location = (17.8532, -16.9327, 14.2825)
ob_auto_camera.rotation_euler = (1.09748, -7.21219e-08, 0.694738)
scene.camera = ob_auto_camera
light_auto_sun = bpy.data.lights.new('AutoSun', 'SUN')
light_auto_sun.energy = 3.0
light_auto_sun.angle = 0.0523599
ob_auto_sun = bpy.data.objects.new('AutoSun', light_auto_sun)
scene.collection.objects.link(ob_auto_sun)
ob_auto_sun.rotation_euler = (0.872665, 0.174533, 0.523599)
bpy.context.view_layer.update()
